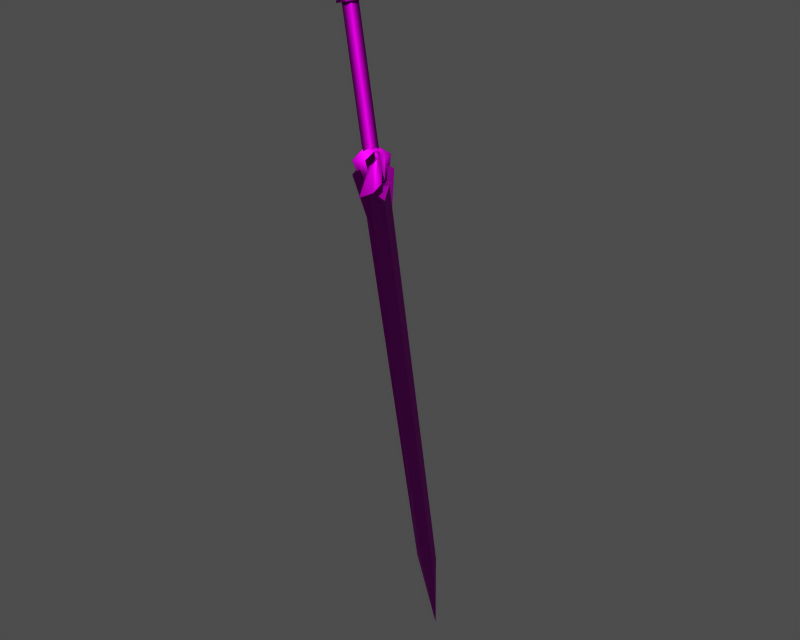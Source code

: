 # Source: id006000.blend  (saved by Blender 3.6.13; exported with 4.5.12 LTS)
import bpy
from mathutils import Matrix  # noqa: F401  (used for matrix-valued properties, if any)

bpy.ops.wm.read_factory_settings(use_empty=True)
scene = bpy.context.scene
scene.name = '1'

# ---- collections
col_collection_1 = bpy.data.collections.new('Collection 1'); scene.collection.children.link(col_collection_1)

# ---- images (referenced by path relative to the original .blend; pixels are not part of the script)
import os
ASSET_DIR = os.environ.get("B2B_ASSET_DIR", "")  # directory of the original .blend (textures are referenced by path, not embedded)
HERE = os.path.dirname(os.path.abspath(__file__))  # packed textures are extracted next to this script under _unpacked/

def load_image(name, relpath, width, height, colorspace="sRGB"):
    """Load a texture the original file referenced (path relative to the .blend, or extracted next to this script)."""
    p = next((c for c in (os.path.join(HERE, relpath), os.path.join(ASSET_DIR, relpath)) if relpath and os.path.exists(c)), "")
    if p:
        img = bpy.data.images.load(p, check_existing=True)
        img.name = name
    else:  # same state as the original file: an image datablock whose file is absent (Cycles renders it pink)
        img = bpy.data.images.new(name, width, height)
        img.source = "FILE"
        img.filepath = "//" + (relpath or name)
    img.colorspace_settings.name = colorspace
    return img
img_e_nb_sword_none_diff = load_image('e_nb_sword_none_diff_', 'dropitem.dds', 1024, 1024, 'Non-Color')
img_e_nb_sword_none_norm = load_image('e_nb_sword_none_norm_', 'dropitem_n.dds', 1024, 1024, 'Non-Color')
img_e_nb_sword_none_spec = load_image('e_nb_sword_none_spec_', 'dropitem_sp.dds', 1024, 1024, 'Non-Color')

# ---- materials (node trees are filled in below, after node groups)
mat_e_nb_sword_none_mat_001 = bpy.data.materials.new('e_nb_sword_none_mat.001')

# ---- material node trees
mat_e_nb_sword_none_mat_001.use_nodes = True; mat_e_nb_sword_none_mat_001.node_tree.nodes.clear()
_N = mat_e_nb_sword_none_mat_001.node_tree.nodes; _L = mat_e_nb_sword_none_mat_001.node_tree.links
n0 = _N.new('ShaderNodeBsdfPrincipled'); n0.name = 'Principled BSDF'; n0.location = (0, 0)
n0.distribution = 'GGX'
n0.subsurface_method = 'RANDOM_WALK_SKIN'
n0.inputs[3].default_value = 1.45
n0.inputs[27].default_value = (0.0, 0.0, 0.0, 1.0)
n0.inputs[28].default_value = 1.0
n1 = _N.new('ShaderNodeOutputMaterial'); n1.name = 'Material Output'; n1.location = (0, 0)
n2 = _N.new('ShaderNodeTexImage'); n2.name = 'Image Texture'; n2.location = (0, 0)
n2.image = img_e_nb_sword_none_diff
n3 = _N.new('ShaderNodeUVMap'); n3.name = 'UV Map'; n3.location = (0, 0)
n4 = _N.new('ShaderNodeTexImage'); n4.name = 'Image Texture.001'; n4.location = (0, 0)
n4.image = img_e_nb_sword_none_norm
n5 = _N.new('ShaderNodeNormalMap'); n5.name = 'Normal Map'; n5.location = (0, 0)
n6 = _N.new('ShaderNodeUVMap'); n6.name = 'UV Map.001'; n6.location = (0, 0)
n7 = _N.new('ShaderNodeTexImage'); n7.name = 'Image Texture.002'; n7.location = (0, 0)
n7.image = img_e_nb_sword_none_spec
n8 = _N.new('ShaderNodeUVMap'); n8.name = 'UV Map.002'; n8.location = (0, 0)
_L.new(n0.outputs[0], n1.inputs[0])
_L.new(n2.outputs[0], n0.inputs[0])
_L.new(n3.outputs[0], n2.inputs[0])
_L.new(n4.outputs[0], n5.inputs[1])
_L.new(n5.outputs[0], n0.inputs[5])
_L.new(n6.outputs[0], n4.inputs[0])
_L.new(n7.outputs[0], n0.inputs[13])
_L.new(n8.outputs[0], n7.inputs[0])
n1.is_active_output = True

# ---- meshes
me_e_nb_sword_none = bpy.data.meshes.new('e_nb_sword_none')
me_e_nb_sword_none.from_pydata([(-16.96, 5.623, 71.17), (-15.87, 4.598, 71.48), (-11.37, 4.038, 46.56), (-10.28, 3.014, 46.88), (-16.2, 3.105, 71.5), (-10.62, 1.52, 46.9), (-17.63, 2.636, 71.21), (-12.04, 1.052, 46.6), (-18.72, 3.661, 70.89), (-13.14, 2.076, 46.29), (-18.39, 5.154, 70.87), (-12.8, 3.569, 46.27), (-14.94, 5.707, 38.26), (-11.65, 5.289, 40.98), (-10.76, 4.98, 37.34), (4.591, -0.1815, -26.66), (2.382, 0.1057, -31.1), (-14.94, 5.707, 38.26), (4.591, -0.1815, -26.66), (-14.94, 5.707, 38.26), (-10.76, 4.98, 37.34), (9.062, -4.905, -29.26), (6.818, -1.852, -26.04), (-6.55, 1.837, 38.34), (9.062, -4.905, -29.26), (-6.55, 1.837, 38.34), (-7.326, 2.045, 42.17), (-5.302, -1.521, 40.91), (9.062, -4.905, -29.26), (-7.326, 2.045, 42.17), (2.382, 0.1057, -31.1), (4.591, -0.1815, -26.66), (7.906, -3.019, -39.8), (4.591, -0.1815, -26.66), (6.818, -1.852, -26.04), (7.906, -3.019, -39.8), (6.818, -1.852, -26.04), (9.062, -4.905, -29.26), (7.906, -3.019, -39.8), (-12.89, 2.124, 37.28), (-13.75, 2.38, 40.69), (-14.94, 5.707, 38.26), (2.938, -2.469, -26.88), (-12.89, 2.124, 37.28), (-14.94, 5.707, 38.26), (2.382, 0.1057, -31.1), (2.938, -2.469, -26.88), (-14.94, 5.707, 38.26), (5.165, -4.139, -26.27), (-8.683, -1.022, 38.33), (-9.153, 0.3489, 38.16), (-8.683, -1.022, 38.33), (5.165, -4.139, -26.27), (9.062, -4.905, -29.26), (-9.428, -0.8649, 41.88), (-8.683, -1.022, 38.33), (9.062, -4.905, -29.26), (-5.302, -1.521, 40.91), (-9.428, -0.8649, 41.88), (9.062, -4.905, -29.26), (7.906, -3.019, -39.8), (2.938, -2.469, -26.88), (2.382, 0.1057, -31.1), (7.906, -3.019, -39.8), (5.165, -4.139, -26.27), (2.938, -2.469, -26.88), (7.906, -3.019, -39.8), (9.062, -4.905, -29.26), (5.165, -4.139, -26.27), (-13.75, 2.38, 40.69), (-11.65, 5.289, 40.98), (-14.94, 5.707, 38.26), (-6.55, 1.837, 38.34), (-8.683, -1.022, 38.33), (-9.428, -0.8649, 41.88), (-7.326, 2.045, 42.17), (-7.326, 2.045, 42.17), (-9.428, -0.8649, 41.88), (-5.302, -1.521, 40.91), (-10.33, 3.643, 37.49), (4.591, -0.1815, -26.66), (-10.76, 4.98, 37.34), (-12.89, 2.124, 37.28), (-10.76, 4.98, 37.34), (-11.65, 5.289, 40.98), (-13.75, 2.38, 40.69), (-6.55, 1.837, 38.34), (-9.153, 0.3489, 38.16), (-8.683, -1.022, 38.33), (-9.153, 0.3489, 38.16), (-11.6, 2.176, 37.55), (2.938, -2.469, -26.88), (2.938, -2.469, -26.88), (5.165, -4.139, -26.27), (-9.153, 0.3489, 38.16), (-10.76, 4.98, 37.34), (-12.89, 2.124, 37.28), (-11.6, 2.176, 37.55), (-10.33, 3.643, 37.49), (-10.76, 4.98, 37.34), (-11.6, 2.176, 37.55), (-10.33, 3.643, 37.49), (-11.6, 2.176, 37.55), (-9.153, 0.3489, 38.16), (-7.738, 1.704, 38.11), (-10.33, 3.643, 37.49), (-9.153, 0.3489, 38.16), (-6.55, 1.837, 38.34), (-7.738, 1.704, 38.11), (-9.153, 0.3489, 38.16), (-11.6, 2.176, 37.55), (-12.89, 2.124, 37.28), (2.938, -2.469, -26.88), (-10.33, 3.643, 37.49), (-7.738, 1.704, 38.11), (6.818, -1.852, -26.04), (6.818, -1.852, -26.04), (4.591, -0.1815, -26.66), (-10.33, 3.643, 37.49), (-7.738, 1.704, 38.11), (-6.55, 1.837, 38.34), (6.818, -1.852, -26.04), (-7.632, 2.784, 33.83), (-8.104, 3.137, 33.7), (-9.287, 5.384, 43.87), (-8.733, 4.968, 44.02), (-9.504, 0.1927, 33.57), (-12.87, -0.7623, 43.45), (-13.43, -0.3467, 43.3), (-9.976, 0.5466, 33.45), (-9.73, 1.046, 46.56), (-8.733, 4.968, 44.02), (-9.287, 5.384, 43.87), (-13.51, 3.881, 45.52), (-12.87, -0.7623, 43.45), (-9.73, 1.046, 46.56), (-13.51, 3.881, 45.52), (-13.43, -0.3467, 43.3), (-7.803, 0.914, 33.91), (-7.632, 2.784, 33.83), (-8.733, 4.968, 44.02), (-9.73, 1.046, 46.56), (-9.504, 0.1927, 33.57), (-7.803, 0.914, 33.91), (-9.73, 1.046, 46.56), (-12.87, -0.7623, 43.45), (-9.805, 2.416, 33.36), (-8.104, 3.137, 33.7), (-7.632, 2.784, 33.83), (-7.803, 0.914, 33.91), (-9.976, 0.5466, 33.45), (-9.805, 2.416, 33.36), (-7.803, 0.914, 33.91), (-9.504, 0.1927, 33.57), (-13.51, 3.881, 45.52), (-9.287, 5.384, 43.87), (-8.104, 3.137, 33.7), (-9.805, 2.416, 33.36), (-13.43, -0.3467, 43.3), (-13.51, 3.881, 45.52), (-9.805, 2.416, 33.36), (-9.976, 0.5466, 33.45), (-14.92, 3.85, 71.08), (-16.27, 1.992, 70.89), (-18.5, 2.23, 70.37), (-19.38, 4.327, 70.03), (-18.04, 6.185, 70.22), (-15.81, 5.947, 70.74), (-17.05, 4.255, 75.24), (-17.72, 3.334, 75.15), (-14.92, 3.85, 71.08), (-16.27, 1.992, 70.89), (-17.72, 3.334, 75.15), (-18.82, 3.452, 74.89), (-16.27, 1.992, 70.89), (-18.5, 2.23, 70.37), (-19.26, 4.492, 74.72), (-19.38, 4.327, 70.03), (-18.6, 5.414, 74.81), (-18.04, 6.185, 70.22), (-17.49, 5.295, 75.07), (-15.81, 5.947, 70.74), (-17.72, 3.334, 75.15), (-17.05, 4.255, 75.24), (-17.49, 5.295, 75.07), (-18.82, 3.452, 74.89), (-17.72, 3.334, 75.15), (-19.26, 4.492, 74.72), (-18.6, 5.414, 74.81), (-9.637, 5.198, 46.29), (-8.356, 2.164, 46.77), (-9.341, 4.172, 42.42), (-8.131, 1.793, 42.85), (-7.678, -2.636, 46.67), (-8.073, -2.136, 46.54), (-6.912, -6.032, 42.36), (-7.305, -5.216, 42.21), (-10.3, -0.526, 46.5), (-13.52, -0.1812, 45.75), (-9.509, -0.1146, 42.66), (-12.1, 0.3564, 42.04), (-12.16, 2.672, 48.56), (-7.352, -0.9854, 45.28), (-6.747, -0.4829, 45.4), (-6.747, -0.4829, 45.4), (-8.131, 1.793, 42.85), (-8.168, 0.2324, 48.35), (-8.356, 2.164, 46.77), (-8.168, 0.2324, 48.35), (-8.663, -0.1787, 48.25), (-8.663, -0.1787, 48.25), (-10.3, -0.526, 46.5), (-9.509, -0.1146, 42.66), (-7.352, -0.9854, 45.28), (-7.106, -0.9493, 47.69), (-7.617, -1.096, 47.57), (-5.123, -2.42, 44.14), (-7.106, -0.9493, 47.69), (-5.711, -2.901, 43.96), (-5.123, -2.42, 44.14), (-7.617, -1.096, 47.57), (-5.711, -2.901, 43.96), (-7.135, -2.094, 47.13), (-7.607, -1.701, 46.99), (-5.103, -4.594, 43.2), (-7.135, -2.094, 47.13), (-5.699, -4.146, 43.02), (-5.103, -4.594, 43.2), (-7.607, -1.701, 46.99), (-5.699, -4.146, 43.02), (-6.912, -6.032, 42.36), (-7.678, -2.636, 46.67), (-8.073, -2.136, 46.54), (-7.305, -5.216, 42.21), (-13.52, -0.1812, 45.75), (-14.8, 2.853, 45.26), (-12.1, 0.3564, 42.04), (-13.31, 2.735, 41.61), (-15.24, 7.584, 44.29), (-14.84, 7.083, 44.41), (-13.98, 10.41, 39.69), (-13.58, 9.589, 39.83), (-12.86, 5.543, 45.53), (-9.637, 5.198, 46.29), (-11.93, 4.643, 41.8), (-9.341, 4.172, 42.42), (-14.98, 5.768, 43.12), (-15.59, 5.267, 43.02), (-15.59, 5.267, 43.02), (-13.31, 2.735, 41.61), (-15.6, 4.956, 46.36), (-14.8, 2.853, 45.26), (-15.6, 4.956, 46.36), (-15.1, 5.366, 46.44), (-15.1, 5.366, 46.44), (-12.86, 5.543, 45.53), (-11.93, 4.643, 41.8), (-14.98, 5.768, 43.12), (-16.24, 6.019, 45.17), (-15.73, 6.164, 45.27), (-16.46, 6.989, 40.96), (-16.24, 6.019, 45.17), (-15.84, 7.461, 40.99), (-16.46, 6.989, 40.96), (-15.73, 6.164, 45.27), (-15.84, 7.461, 40.99), (-15.94, 7.087, 44.54), (-15.47, 6.693, 44.66), (-16.01, 9.032, 39.84), (-15.94, 7.087, 44.54), (-15.41, 8.583, 40.0), (-16.01, 9.032, 39.84), (-15.47, 6.693, 44.66), (-15.41, 8.583, 40.0), (-13.98, 10.41, 39.69), (-15.24, 7.584, 44.29), (-14.84, 7.083, 44.41), (-13.58, 9.589, 39.83), (-11.93, 4.643, 41.8), (-9.509, -0.1146, 42.66), (-8.131, 1.793, 42.85), (-9.509, -0.1146, 42.66)], [], [(0, 1, 2), (1, 3, 2), (1, 4, 3), (4, 5, 3), (4, 6, 5), (6, 7, 5), (6, 8, 7), (8, 9, 7), (8, 10, 9), (10, 11, 9), (10, 0, 11), (0, 2, 11), (12, 13, 14), (15, 16, 17), (18, 19, 20), (21, 22, 23), (24, 25, 26), (27, 28, 29), (30, 31, 32), (33, 34, 35), (36, 37, 38), (39, 40, 41), (42, 43, 44), (45, 46, 47), (48, 49, 50), (51, 52, 53), (54, 55, 56), (57, 58, 59), (60, 61, 62), (63, 64, 65), (66, 67, 68), (69, 70, 71), (72, 73, 74), (74, 75, 72), (76, 77, 78), (79, 80, 81), (82, 83, 84), (84, 85, 82), (86, 87, 88), (89, 90, 91), (92, 93, 94), (95, 96, 97), (98, 99, 100), (101, 102, 103), (104, 105, 106), (107, 108, 109), (110, 111, 112), (113, 114, 115), (116, 117, 118), (119, 120, 121), (122, 123, 124), (124, 125, 122), (126, 127, 128), (128, 129, 126), (130, 131, 132), (132, 133, 130), (134, 135, 136), (136, 137, 134), (138, 139, 140), (140, 141, 138), (142, 143, 144), (144, 145, 142), (146, 147, 148), (148, 149, 146), (150, 151, 152), (152, 153, 150), (154, 155, 156), (156, 157, 154), (158, 159, 160), (160, 161, 158), (162, 163, 164), (165, 166, 164), (166, 167, 164), (167, 162, 164), (168, 169, 170), (169, 171, 170), (172, 173, 174), (173, 175, 174), (173, 176, 175), (176, 177, 175), (176, 178, 177), (178, 179, 177), (178, 180, 179), (180, 181, 179), (180, 168, 181), (168, 170, 181), (182, 183, 184), (185, 186, 184), (187, 185, 184), (188, 187, 184), (189, 190, 191), (190, 192, 191), (193, 194, 195), (194, 196, 195), (197, 198, 199), (198, 200, 199), (190, 189, 201), (197, 190, 201), (198, 197, 201), (202, 199, 192), (192, 203, 202), (204, 205, 206), (207, 206, 205), (208, 190, 197), (197, 209, 208), (210, 211, 212), (212, 213, 210), (214, 208, 209), (209, 215, 214), (216, 204, 206), (206, 217, 216), (218, 202, 203), (203, 219, 218), (220, 210, 213), (213, 221, 220), (222, 214, 215), (215, 223, 222), (224, 216, 217), (217, 225, 224), (226, 218, 219), (219, 227, 226), (228, 220, 221), (221, 229, 228), (193, 222, 223), (223, 194, 193), (230, 224, 225), (225, 231, 230), (196, 226, 227), (227, 195, 196), (232, 228, 229), (229, 233, 232), (234, 235, 236), (235, 237, 236), (238, 239, 240), (239, 241, 240), (242, 243, 244), (243, 245, 244), (235, 234, 201), (242, 235, 201), (243, 242, 201), (246, 244, 237), (237, 247, 246), (248, 249, 250), (251, 250, 249), (252, 235, 242), (242, 253, 252), (254, 255, 256), (256, 257, 254), (258, 252, 253), (253, 259, 258), (260, 248, 250), (250, 261, 260), (262, 246, 247), (247, 263, 262), (264, 254, 257), (257, 265, 264), (266, 258, 259), (259, 267, 266), (268, 260, 261), (261, 269, 268), (270, 262, 263), (263, 271, 270), (272, 264, 265), (265, 273, 272), (238, 266, 267), (267, 239, 238), (274, 268, 269), (269, 275, 274), (241, 270, 271), (271, 240, 241), (276, 272, 273), (273, 277, 276), (278, 191, 192), (279, 236, 237), (199, 244, 280), (281, 237, 244)])
me_e_nb_sword_none.polygons.foreach_set('use_smooth', [True] * 176)
_uv = me_e_nb_sword_none.uv_layers.new(name='UVTex')
_uv.uv.foreach_set('vector', [0.3957, 0.2948, 0.3956, 0.3073, 0.2968, 0.2948, 0.3956, 0.3073, 0.2967, 0.3073, 0.2968, 0.2948, 0.3956, 0.3073, 0.3957, 0.3158, 0.2967, 0.3073, 0.3957, 0.3158, 0.2968, 0.3158, 0.2967, 0.3073, 0.3957, 0.3158, 0.3955, 0.3075, 0.2968, 0.3158, 0.3955, 0.3075, 0.2966, 0.3075, 0.2968, 0.3158, 0.3955, 0.3075, 0.3958, 0.2947, 0.2966, 0.3075, 0.3958, 0.2947, 0.2969, 0.2946, 0.2966, 0.3075, 0.3958, 0.2947, 0.3959, 0.2862, 0.2969, 0.2946, 0.3959, 0.2862, 0.297, 0.2861, 0.2969, 0.2946, 0.3959, 0.2862, 0.3957, 0.2948, 0.297, 0.2861, 0.3957, 0.2948, 0.2968, 0.2948, 0.297, 0.2861, 0.3717, 0.3246, 0.3643, 0.3383, 0.3761, 0.3387, 0.635, 0.3454, 0.6499, 0.3322, 0.3717, 0.3246, 0.635, 0.3454, 0.3717, 0.3246, 0.3761, 0.3387, 0.6499, 0.3666, 0.635, 0.3552, 0.3761, 0.3602, 0.6499, 0.3666, 0.3761, 0.3602, 0.3643, 0.3606, 0.3717, 0.3743, 0.6499, 0.3666, 0.3643, 0.3606, 0.6499, 0.3322, 0.635, 0.3454, 0.6882, 0.3494, 0.635, 0.3454, 0.635, 0.3552, 0.6882, 0.3494, 0.635, 0.3552, 0.6499, 0.3666, 0.6882, 0.3494, 0.3761, 0.3387, 0.3643, 0.3383, 0.3717, 0.3246, 0.635, 0.3454, 0.3761, 0.3387, 0.3717, 0.3246, 0.6499, 0.3322, 0.635, 0.3454, 0.3717, 0.3246, 0.635, 0.3552, 0.3761, 0.3602, 0.3761, 0.3562, 0.3761, 0.3602, 0.635, 0.3552, 0.6499, 0.3666, 0.3643, 0.3606, 0.3761, 0.3602, 0.6499, 0.3666, 0.3717, 0.3743, 0.3643, 0.3606, 0.6499, 0.3666, 0.6882, 0.3494, 0.635, 0.3454, 0.6499, 0.3322, 0.6882, 0.3494, 0.635, 0.3552, 0.635, 0.3454, 0.6882, 0.3494, 0.6499, 0.3666, 0.635, 0.3552, 0.3643, 0.3383, 0.3643, 0.3383, 0.3717, 0.3246, 0.3761, 0.3602, 0.3761, 0.3602, 0.3643, 0.3606, 0.3643, 0.3606, 0.3643, 0.3606, 0.3761, 0.3602, 0.3643, 0.3606, 0.3643, 0.3606, 0.3717, 0.3743, 0.3761, 0.3427, 0.635, 0.3454, 0.3761, 0.3387, 0.3761, 0.3387, 0.3761, 0.3387, 0.3643, 0.3383, 0.3643, 0.3383, 0.3643, 0.3383, 0.3761, 0.3387, 0.3761, 0.3602, 0.3761, 0.3562, 0.3761, 0.3602, 0.3761, 0.3562, 0.3761, 0.3428, 0.635, 0.3454, 0.635, 0.3454, 0.635, 0.3552, 0.3761, 0.3562, 0.3761, 0.3387, 0.3761, 0.3387, 0.3761, 0.3428, 0.3761, 0.3427, 0.3761, 0.3387, 0.3761, 0.3428, 0.3761, 0.3427, 0.3761, 0.3428, 0.3761, 0.3562, 0.3761, 0.3563, 0.3761, 0.3427, 0.3761, 0.3562, 0.3761, 0.3602, 0.3761, 0.3563, 0.3761, 0.3562, 0.3761, 0.3428, 0.3761, 0.3387, 0.635, 0.3454, 0.3761, 0.3427, 0.3761, 0.3563, 0.635, 0.3552, 0.635, 0.3552, 0.635, 0.3454, 0.3761, 0.3427, 0.3761, 0.3563, 0.3761, 0.3602, 0.635, 0.3552, 0.4501, 0.2977, 0.4502, 0.3037, 0.4108, 0.3036, 0.4108, 0.3036, 0.4108, 0.2976, 0.4501, 0.2977, 0.4508, 0.3036, 0.4102, 0.3041, 0.4104, 0.2964, 0.4104, 0.2964, 0.4503, 0.2965, 0.4508, 0.3036, 0.4035, 0.2882, 0.4108, 0.2976, 0.4108, 0.3036, 0.4108, 0.3036, 0.4031, 0.3146, 0.4035, 0.2882, 0.4102, 0.3041, 0.405, 0.3128, 0.405, 0.2891, 0.405, 0.2891, 0.4104, 0.2964, 0.4102, 0.3041, 0.457, 0.2877, 0.4501, 0.2977, 0.4108, 0.2976, 0.4108, 0.2976, 0.4035, 0.2882, 0.457, 0.2877, 0.4508, 0.3036, 0.4541, 0.3124, 0.405, 0.3128, 0.405, 0.3128, 0.4102, 0.3041, 0.4508, 0.3036, 0.4556, 0.3126, 0.4502, 0.3037, 0.4501, 0.2977, 0.4501, 0.2977, 0.457, 0.2877, 0.4556, 0.3126, 0.4503, 0.2965, 0.4554, 0.2889, 0.4541, 0.3124, 0.4541, 0.3124, 0.4508, 0.3036, 0.4503, 0.2965, 0.4031, 0.3146, 0.4108, 0.3036, 0.4502, 0.3037, 0.4502, 0.3037, 0.4556, 0.3126, 0.4031, 0.3146, 0.4104, 0.2964, 0.405, 0.2891, 0.4554, 0.2889, 0.4554, 0.2889, 0.4503, 0.2965, 0.4104, 0.2964, 0.5131, 0.3097, 0.5131, 0.3201, 0.5131, 0.2943, 0.5131, 0.2995, 0.5131, 0.2891, 0.5131, 0.2943, 0.5131, 0.2891, 0.5131, 0.2994, 0.5131, 0.2943, 0.5131, 0.2994, 0.5131, 0.3097, 0.5131, 0.2943, 0.5286, 0.3097, 0.5286, 0.3201, 0.5131, 0.3097, 0.5286, 0.3201, 0.5131, 0.3201, 0.5131, 0.3097, 0.5289, 0.3202, 0.5289, 0.3098, 0.5131, 0.3202, 0.5289, 0.3098, 0.5131, 0.3098, 0.5131, 0.3202, 0.5289, 0.3098, 0.5289, 0.2995, 0.5131, 0.3098, 0.5289, 0.2995, 0.5131, 0.2995, 0.5131, 0.3098, 0.5289, 0.2995, 0.5286, 0.2891, 0.5131, 0.2995, 0.5286, 0.2891, 0.5131, 0.2891, 0.5131, 0.2995, 0.5286, 0.2891, 0.5286, 0.2994, 0.5131, 0.2891, 0.5286, 0.2994, 0.5131, 0.2994, 0.5131, 0.2891, 0.5286, 0.2994, 0.5286, 0.3097, 0.5131, 0.2994, 0.5286, 0.3097, 0.5131, 0.3097, 0.5131, 0.2994, 0.5286, 0.3201, 0.5286, 0.3097, 0.5286, 0.2943, 0.5289, 0.3098, 0.5289, 0.3202, 0.5286, 0.2943, 0.5289, 0.2995, 0.5289, 0.3098, 0.5286, 0.2943, 0.5286, 0.2891, 0.5289, 0.2995, 0.5286, 0.2943, 0.3025, 0.3628, 0.324, 0.363, 0.3024, 0.3389, 0.324, 0.363, 0.324, 0.3395, 0.3024, 0.3389, 0.355, 0.3446, 0.3513, 0.3427, 0.3552, 0.3244, 0.3513, 0.3427, 0.3518, 0.3282, 0.3552, 0.3244, 0.324, 0.3628, 0.2999, 0.3629, 0.3243, 0.3395, 0.2999, 0.3629, 0.3002, 0.3386, 0.3243, 0.3395, 0.324, 0.363, 0.3025, 0.3628, 0.3001, 0.3729, 0.324, 0.3628, 0.324, 0.363, 0.3001, 0.3729, 0.2999, 0.3629, 0.324, 0.3628, 0.3001, 0.3729, 0.3319, 0.3374, 0.3243, 0.3395, 0.324, 0.3395, 0.324, 0.3395, 0.3292, 0.3327, 0.3319, 0.3374, 0.3318, 0.3373, 0.3242, 0.3396, 0.3344, 0.3562, 0.324, 0.3629, 0.3344, 0.3562, 0.3242, 0.3396, 0.3286, 0.3653, 0.324, 0.363, 0.324, 0.3628, 0.324, 0.3628, 0.3344, 0.3562, 0.3286, 0.3653, 0.4774, 0.2998, 0.4704, 0.2878, 0.4922, 0.288, 0.4922, 0.288, 0.4941, 0.2973, 0.4774, 0.2998, 0.3378, 0.3585, 0.3286, 0.3653, 0.3344, 0.3562, 0.3344, 0.3562, 0.341, 0.3517, 0.3378, 0.3585, 0.3387, 0.3337, 0.3318, 0.3373, 0.3344, 0.3562, 0.3344, 0.3562, 0.3411, 0.3517, 0.3387, 0.3337, 0.3389, 0.3338, 0.3319, 0.3374, 0.3292, 0.3327, 0.3292, 0.3327, 0.3367, 0.3281, 0.3389, 0.3338, 0.4822, 0.3067, 0.4774, 0.2998, 0.4941, 0.2973, 0.4941, 0.2973, 0.4972, 0.3042, 0.4822, 0.3067, 0.3466, 0.351, 0.3378, 0.3585, 0.341, 0.3517, 0.341, 0.3517, 0.3468, 0.3464, 0.3466, 0.351, 0.3445, 0.3317, 0.3387, 0.3337, 0.3411, 0.3517, 0.3411, 0.3517, 0.3469, 0.3463, 0.3445, 0.3317, 0.3446, 0.3317, 0.3389, 0.3338, 0.3367, 0.3281, 0.3367, 0.3281, 0.3438, 0.3259, 0.3446, 0.3317, 0.487, 0.3135, 0.4822, 0.3067, 0.4972, 0.3042, 0.4972, 0.3042, 0.5007, 0.3116, 0.487, 0.3135, 0.355, 0.3446, 0.3466, 0.351, 0.3468, 0.3464, 0.3468, 0.3464, 0.3513, 0.3427, 0.355, 0.3446, 0.352, 0.3283, 0.3445, 0.3317, 0.3469, 0.3463, 0.3469, 0.3463, 0.3513, 0.3426, 0.352, 0.3283, 0.3518, 0.3282, 0.3446, 0.3317, 0.3438, 0.3259, 0.3438, 0.3259, 0.3552, 0.3244, 0.3518, 0.3282, 0.4895, 0.3173, 0.487, 0.3135, 0.5007, 0.3116, 0.5007, 0.3116, 0.5036, 0.3174, 0.4895, 0.3173, 0.3025, 0.3628, 0.324, 0.363, 0.3024, 0.3389, 0.324, 0.363, 0.324, 0.3395, 0.3024, 0.3389, 0.355, 0.3446, 0.3513, 0.3427, 0.3552, 0.3244, 0.3513, 0.3427, 0.3518, 0.3282, 0.3552, 0.3244, 0.324, 0.3628, 0.2999, 0.3629, 0.3243, 0.3395, 0.2999, 0.3629, 0.3002, 0.3386, 0.3243, 0.3395, 0.324, 0.363, 0.3025, 0.3628, 0.3001, 0.3729, 0.324, 0.3628, 0.324, 0.363, 0.3001, 0.3729, 0.2999, 0.3629, 0.324, 0.3628, 0.3001, 0.3729, 0.3319, 0.3374, 0.3243, 0.3395, 0.324, 0.3395, 0.324, 0.3395, 0.3292, 0.3327, 0.3319, 0.3374, 0.3318, 0.3373, 0.3242, 0.3396, 0.3344, 0.3562, 0.324, 0.3629, 0.3344, 0.3562, 0.3242, 0.3396, 0.3286, 0.3653, 0.324, 0.363, 0.324, 0.3628, 0.324, 0.3628, 0.3344, 0.3562, 0.3286, 0.3653, 0.4774, 0.2998, 0.4704, 0.2878, 0.4922, 0.288, 0.4922, 0.288, 0.4941, 0.2973, 0.4774, 0.2998, 0.3378, 0.3585, 0.3286, 0.3653, 0.3344, 0.3562, 0.3344, 0.3562, 0.341, 0.3517, 0.3378, 0.3585, 0.3387, 0.3337, 0.3318, 0.3373, 0.3344, 0.3562, 0.3344, 0.3562, 0.3411, 0.3517, 0.3387, 0.3337, 0.3389, 0.3338, 0.3319, 0.3374, 0.3292, 0.3327, 0.3292, 0.3327, 0.3367, 0.3281, 0.3389, 0.3338, 0.4822, 0.3067, 0.4774, 0.2998, 0.4941, 0.2973, 0.4941, 0.2973, 0.4972, 0.3042, 0.4822, 0.3067, 0.3466, 0.351, 0.3378, 0.3585, 0.341, 0.3517, 0.341, 0.3517, 0.3468, 0.3464, 0.3466, 0.351, 0.3445, 0.3317, 0.3387, 0.3337, 0.3411, 0.3517, 0.3411, 0.3517, 0.3469, 0.3463, 0.3445, 0.3317, 0.3446, 0.3317, 0.3389, 0.3338, 0.3367, 0.3281, 0.3367, 0.3281, 0.3438, 0.3259, 0.3446, 0.3317, 0.487, 0.3135, 0.4822, 0.3067, 0.4972, 0.3042, 0.4972, 0.3042, 0.5007, 0.3116, 0.487, 0.3135, 0.355, 0.3446, 0.3466, 0.351, 0.3468, 0.3464, 0.3468, 0.3464, 0.3513, 0.3427, 0.355, 0.3446, 0.352, 0.3283, 0.3445, 0.3317, 0.3469, 0.3463, 0.3469, 0.3463, 0.3513, 0.3426, 0.352, 0.3283, 0.3518, 0.3282, 0.3446, 0.3317, 0.3438, 0.3259, 0.3438, 0.3259, 0.3552, 0.3244, 0.3518, 0.3282, 0.4895, 0.3173, 0.487, 0.3135, 0.5007, 0.3116, 0.5007, 0.3116, 0.5036, 0.3174, 0.4895, 0.3173, 0.3176, 0.335, 0.3024, 0.3389, 0.324, 0.3395, 0.3024, 0.3389, 0.3024, 0.3389, 0.324, 0.3395, 0.3243, 0.3395, 0.3243, 0.3395, 0.3279, 0.3438, 0.324, 0.3395, 0.324, 0.3395, 0.3243, 0.3395])
me_e_nb_sword_none.materials.append(mat_e_nb_sword_none_mat_001)
me_e_nb_sword_none.use_remesh_preserve_volume = False
me_e_nb_sword_none.use_remesh_preserve_attributes = False
me_e_nb_sword_none.use_mirror_vertex_groups = False
me_e_nb_sword_none.update()
arm_armature = bpy.data.armatures.new('armature')  # bones are not reproduced

# ---- objects
ob_id006000_obj = bpy.data.objects.new('id006000_obj', arm_armature)
ob_e_nb_sword_none = bpy.data.objects.new('e_nb_sword_none', me_e_nb_sword_none)

# ---- transforms, parenting, visibility, modifiers, constraints
ob_id006000_obj.location = (0.0, 0.0, 0.0)
ob_id006000_obj.lock_rotations_4d = False
ob_id006000_obj.empty_display_type = 'ARROWS'
ob_id006000_obj.show_in_front = True
ob_id006000_obj.lineart.crease_threshold = 0.0
ob_e_nb_sword_none.parent = ob_id006000_obj
ob_e_nb_sword_none.location = (0.0, 0.0, 0.0)
ob_e_nb_sword_none.lock_rotations_4d = False
ob_e_nb_sword_none.empty_display_type = 'ARROWS'
ob_e_nb_sword_none.lineart.crease_threshold = 0.0
_vg = ob_e_nb_sword_none.vertex_groups.new(name='root')
_vg.add([0, 1, 2, 3, 4, 5, 6, 7, 8, 9, 10, 11, 12, 13, 14, 15, 16, 17, 18, 19, 20, 21, 22, 23, 24, 25, 26, 27, 28, 29, 30, 31, 32, 33, 34, 35, 36, 37, 38, 39, 40, 41, 42, 43, 44, 45, 46, 47, 48, 49, 50, 51, 52, 53, 54, 55, 56, 57, 58, 59, 60, 61, 62, 63, 64, 65, 66, 67, 68, 69, 70, 71, 72, 73, 74, 75, 76, 77, 78, 79, 80, 81, 82, 83, 84, 85, 86, 87, 88, 89, 90, 91, 92, 93, 94, 95, 96, 97, 98, 99, 100, 101, 102, 103, 104, 105, 106, 107, 108, 109, 110, 111, 112, 113, 114, 115, 116, 117, 118, 119, 120, 121, 122, 123, 124, 125, 126, 127, 128, 129, 130, 131, 132, 133, 134, 135, 136, 137, 138, 139, 140, 141, 142, 143, 144, 145, 146, 147, 148, 149, 150, 151, 152, 153, 154, 155, 156, 157, 158, 159, 160, 161, 162, 163, 164, 165, 166, 167, 168, 169, 170, 171, 172, 173, 174, 175, 176, 177, 178, 179, 180, 181, 182, 183, 184, 185, 186, 187, 188, 189, 190, 191, 192, 193, 194, 195, 196, 197, 198, 199, 200, 201, 202, 203, 204, 205, 206, 207, 208, 209, 210, 211, 212, 213, 214, 215, 216, 217, 218, 219, 220, 221, 222, 223, 224, 225, 226, 227, 228, 229, 230, 231, 232, 233, 234, 235, 236, 237, 238, 239, 240, 241, 242, 243, 244, 245, 246, 247, 248, 249, 250, 251, 252, 253, 254, 255, 256, 257, 258, 259, 260, 261, 262, 263, 264, 265, 266, 267, 268, 269, 270, 271, 272, 273, 274, 275, 276, 277, 278, 279, 280, 281], 1.0, 'REPLACE')
_m = ob_e_nb_sword_none.modifiers.new('Armature', 'ARMATURE')
_m.object = ob_id006000_obj
_m.use_bone_envelopes = True

# ---- collection membership
col_collection_1.objects.link(ob_id006000_obj)
col_collection_1.objects.link(ob_e_nb_sword_none)

# ---- scene / render settings (as saved in the file)
scene.frame_start = 1; scene.frame_end = 250; scene.frame_set(1)
scene.render.engine = 'BLENDER_EEVEE_NEXT'
scene.render.image_settings.file_format = 'TARGA'
scene.render.image_settings.color_mode = 'RGB'
scene.render.image_settings.compression = 90
scene.render.resolution_x = 320
scene.render.resolution_y = 256
scene.render.fps = 25
scene.render.dither_intensity = 0.0
scene.render.use_compositing = False
scene.render.use_sequencer = False
scene.render.use_file_extension = False
scene.render.bake_margin = 2
scene.render.bake_bias = 0.0
scene.render.use_stamp_time = False
scene.render.use_stamp_date = False
scene.render.use_stamp_frame = False
scene.render.use_stamp_camera = False
scene.render.use_stamp_scene = False
scene.render.use_stamp_filename = False
scene.render.use_stamp_render_time = False
scene.render.stamp_font_size = 0
scene.render.stamp_foreground = (0.0, 0.0, 0.0, 0.0)
scene.render.stamp_background = (0.0, 0.0, 0.0, 0.0)
scene.cycles.use_denoising = False
scene.cycles.samples = 10
scene.cycles.sampling_pattern = 'TABULATED_SOBOL'
scene.cycles.light_sampling_threshold = 0.0
scene.cycles.use_adaptive_sampling = False
scene.cycles.use_light_tree = False
scene.cycles.blur_glossy = 0.0
scene.cycles.volume_bounces = 1
scene.cycles.pixel_filter_type = 'GAUSSIAN'
scene.cycles.sample_clamp_indirect = 0.0
scene.view_settings.view_transform = 'Raw'
bpy.context.view_layer.update()

# ---- added for rendering (the .blend has no active camera and no usable light): camera, sun + grey world if the file has none
cam_auto = bpy.data.cameras.new('AutoCamera')
cam_auto.lens = 50.0
cam_auto.sensor_width = 36.0
cam_auto.clip_end = 1942.59
ob_auto_camera = bpy.data.objects.new('AutoCamera', cam_auto)
scene.collection.objects.link(ob_auto_camera)
ob_auto_camera.location = (105.53, -130.64, 106.271)
ob_auto_camera.rotation_euler = (1.09748, -7.21219e-08, 0.694738)
scene.camera = ob_auto_camera
light_auto_sun = bpy.data.lights.new('AutoSun', 'SUN')
light_auto_sun.energy = 3.0
light_auto_sun.angle = 0.0523599
ob_auto_sun = bpy.data.objects.new('AutoSun', light_auto_sun)
scene.collection.objects.link(ob_auto_sun)
ob_auto_sun.rotation_euler = (0.872665, 0.174533, 0.523599)
if scene.world is None:
    world_auto = bpy.data.worlds.new('AutoWorld')
    world_auto.color = (0.3, 0.3, 0.3)
    scene.world = world_auto
bpy.context.view_layer.update()
